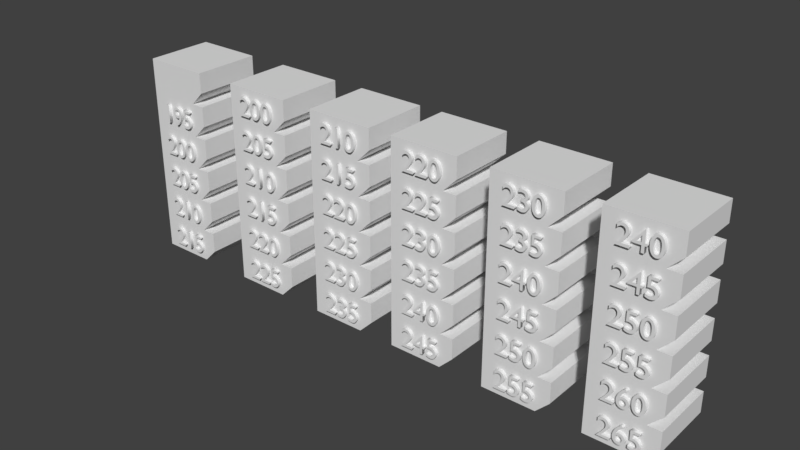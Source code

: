 # Source: TEMP_TEST.blend  (saved by Blender 2.79.0; exported with 4.5.12 LTS)
import bpy
from mathutils import Matrix  # noqa: F401  (used for matrix-valued properties, if any)

bpy.ops.wm.read_factory_settings(use_empty=True)
scene = bpy.context.scene
scene.name = 'Scene'

# ---- collections
col_collection_1 = bpy.data.collections.new('Collection 1'); scene.collection.children.link(col_collection_1)

# ---- world
world_world = bpy.data.worlds.new('World'); scene.world = world_world
world_world.color = (0.05088, 0.05088, 0.05088)
world_world.use_sun_shadow = False
world_world.sun_shadow_jitter_overblur = 0.0
world_world.cycles.sampling_method = 'MANUAL'

# ---- meshes
me_cube_006 = bpy.data.meshes.new('Cube.006')
me_cube_006.from_pydata([(-10.0, -10.0, 0.0), (-10.0, -10.0, 10.0), (-10.0, 10.0, 0.0), (-10.0, 10.0, 10.0), (6.0, -10.0, 0.0), (10.0, -10.0, 10.0), (6.0, 10.0, 0.0), (10.0, 10.0, 10.0), (6.0, 10.0, 10.0), (6.0, -10.0, 10.0), (-10.0, -10.0, 4.0), (-10.0, 10.0, 4.0), (10.0, 10.0, 4.0), (10.0, -10.0, 4.0), (6.0, -10.0, 4.0), (6.0, 10.0, 4.0)], [], [(10, 1, 3, 11), (15, 8, 7, 12), (12, 7, 5, 13), (14, 9, 1, 10), (7, 8, 9, 5), (2, 6, 4, 0), (13, 5, 9, 14), (11, 3, 8, 15), (2, 11, 15, 6), (4, 13, 14), (4, 14, 10, 0), (6, 12, 13, 4), (6, 15, 12), (0, 10, 11, 2), (1, 9, 8, 3)])
me_cube_006.use_remesh_preserve_volume = False
me_cube_006.use_remesh_preserve_attributes = False
me_cube_006.use_mirror_vertex_groups = False
me_cube_006.update()
me_cube_005 = bpy.data.meshes.new('Cube.005')
me_cube_005.from_pydata([(-10.0, -10.0, 0.0), (-10.0, -10.0, 10.0), (-10.0, 10.0, 0.0), (-10.0, 10.0, 10.0), (6.0, -10.0, 0.0), (10.0, -10.0, 10.0), (6.0, 10.0, 0.0), (10.0, 10.0, 10.0), (6.0, 10.0, 10.0), (6.0, -10.0, 10.0), (-10.0, -10.0, 4.0), (-10.0, 10.0, 4.0), (10.0, 10.0, 4.0), (10.0, -10.0, 4.0), (6.0, -10.0, 4.0), (6.0, 10.0, 4.0)], [], [(10, 1, 3, 11), (15, 8, 7, 12), (12, 7, 5, 13), (14, 9, 1, 10), (7, 8, 9, 5), (2, 6, 4, 0), (13, 5, 9, 14), (11, 3, 8, 15), (2, 11, 15, 6), (4, 13, 14), (4, 14, 10, 0), (6, 12, 13, 4), (6, 15, 12), (0, 10, 11, 2), (1, 9, 8, 3)])
me_cube_005.use_remesh_preserve_volume = False
me_cube_005.use_remesh_preserve_attributes = False
me_cube_005.use_mirror_vertex_groups = False
me_cube_005.update()
me_cube_004 = bpy.data.meshes.new('Cube.004')
me_cube_004.from_pydata([(-10.0, -10.0, 0.0), (-10.0, -10.0, 10.0), (-10.0, 10.0, 0.0), (-10.0, 10.0, 10.0), (6.0, -10.0, 0.0), (10.0, -10.0, 10.0), (6.0, 10.0, 0.0), (10.0, 10.0, 10.0), (6.0, 10.0, 10.0), (6.0, -10.0, 10.0), (-10.0, -10.0, 4.0), (-10.0, 10.0, 4.0), (10.0, 10.0, 4.0), (10.0, -10.0, 4.0), (6.0, -10.0, 4.0), (6.0, 10.0, 4.0)], [], [(10, 1, 3, 11), (15, 8, 7, 12), (12, 7, 5, 13), (14, 9, 1, 10), (7, 8, 9, 5), (2, 6, 4, 0), (13, 5, 9, 14), (11, 3, 8, 15), (2, 11, 15, 6), (4, 13, 14), (4, 14, 10, 0), (6, 12, 13, 4), (6, 15, 12), (0, 10, 11, 2), (1, 9, 8, 3)])
me_cube_004.use_remesh_preserve_volume = False
me_cube_004.use_remesh_preserve_attributes = False
me_cube_004.use_mirror_vertex_groups = False
me_cube_004.update()
me_cube_003 = bpy.data.meshes.new('Cube.003')
me_cube_003.from_pydata([(-10.0, -10.0, 0.0), (-10.0, -10.0, 10.0), (-10.0, 10.0, 0.0), (-10.0, 10.0, 10.0), (6.0, -10.0, 0.0), (10.0, -10.0, 10.0), (6.0, 10.0, 0.0), (10.0, 10.0, 10.0), (6.0, 10.0, 10.0), (6.0, -10.0, 10.0), (-10.0, -10.0, 4.0), (-10.0, 10.0, 4.0), (10.0, 10.0, 4.0), (10.0, -10.0, 4.0), (6.0, -10.0, 4.0), (6.0, 10.0, 4.0)], [], [(10, 1, 3, 11), (15, 8, 7, 12), (12, 7, 5, 13), (14, 9, 1, 10), (7, 8, 9, 5), (2, 6, 4, 0), (13, 5, 9, 14), (11, 3, 8, 15), (2, 11, 15, 6), (4, 13, 14), (4, 14, 10, 0), (6, 12, 13, 4), (6, 15, 12), (0, 10, 11, 2), (1, 9, 8, 3)])
me_cube_003.use_remesh_preserve_volume = False
me_cube_003.use_remesh_preserve_attributes = False
me_cube_003.use_mirror_vertex_groups = False
me_cube_003.update()
me_cube_002 = bpy.data.meshes.new('Cube.002')
me_cube_002.from_pydata([(-10.0, -10.0, 0.0), (-10.0, -10.0, 10.0), (-10.0, 10.0, 0.0), (-10.0, 10.0, 10.0), (6.0, -10.0, 0.0), (10.0, -10.0, 10.0), (6.0, 10.0, 0.0), (10.0, 10.0, 10.0), (6.0, 10.0, 10.0), (6.0, -10.0, 10.0), (-10.0, -10.0, 4.0), (-10.0, 10.0, 4.0), (10.0, 10.0, 4.0), (10.0, -10.0, 4.0), (6.0, -10.0, 4.0), (6.0, 10.0, 4.0)], [], [(10, 1, 3, 11), (15, 8, 7, 12), (12, 7, 5, 13), (14, 9, 1, 10), (7, 8, 9, 5), (2, 6, 4, 0), (13, 5, 9, 14), (11, 3, 8, 15), (2, 11, 15, 6), (4, 13, 14), (4, 14, 10, 0), (6, 12, 13, 4), (6, 15, 12), (0, 10, 11, 2), (1, 9, 8, 3)])
me_cube_002.use_remesh_preserve_volume = False
me_cube_002.use_remesh_preserve_attributes = False
me_cube_002.use_mirror_vertex_groups = False
me_cube_002.update()
me_cube_001 = bpy.data.meshes.new('Cube.001')
me_cube_001.from_pydata([(-10.0, -10.0, 0.0), (-10.0, -10.0, 10.0), (-10.0, 10.0, 0.0), (-10.0, 10.0, 10.0), (6.0, -10.0, 0.0), (10.0, -10.0, 10.0), (6.0, 10.0, 0.0), (10.0, 10.0, 10.0), (6.0, 10.0, 10.0), (6.0, -10.0, 10.0), (-10.0, -10.0, 4.0), (-10.0, 10.0, 4.0), (10.0, 10.0, 4.0), (10.0, -10.0, 4.0), (6.0, -10.0, 4.0), (6.0, 10.0, 4.0)], [], [(10, 1, 3, 11), (15, 8, 7, 12), (12, 7, 5, 13), (14, 9, 1, 10), (7, 8, 9, 5), (2, 6, 4, 0), (13, 5, 9, 14), (11, 3, 8, 15), (2, 11, 15, 6), (4, 13, 14), (4, 14, 10, 0), (6, 12, 13, 4), (6, 15, 12), (0, 10, 11, 2), (1, 9, 8, 3)])
me_cube_001.use_remesh_preserve_volume = False
me_cube_001.use_remesh_preserve_attributes = False
me_cube_001.use_mirror_vertex_groups = False
me_cube_001.update()

# ---- curves / text
txt_text_006 = bpy.data.curves.new('Text.006', 'FONT')
txt_text_006.dimensions = '2D'
txt_text_006.body = '240\n245\n250\n255\n260\n265'
txt_text_006.use_path_clamp = True
txt_text_006.bevel_resolution = 0
txt_text_006.extrude = 1.0
txt_text_006.align_x = 'CENTER'
txt_text_006.align_y = 'BOTTOM_BASELINE'
txt_text_006.size = 8.0
txt_text_006.space_line = 1.25
txt_text_005 = bpy.data.curves.new('Text.005', 'FONT')
txt_text_005.dimensions = '2D'
txt_text_005.body = '230\n235\n240\n245\n250\n255'
txt_text_005.use_path_clamp = True
txt_text_005.bevel_resolution = 0
txt_text_005.extrude = 1.0
txt_text_005.align_x = 'CENTER'
txt_text_005.align_y = 'BOTTOM_BASELINE'
txt_text_005.size = 8.0
txt_text_005.space_line = 1.25
txt_text_004 = bpy.data.curves.new('Text.004', 'FONT')
txt_text_004.dimensions = '2D'
txt_text_004.body = '220\n225\n230\n235\n240\n245'
txt_text_004.use_path_clamp = True
txt_text_004.bevel_resolution = 0
txt_text_004.extrude = 1.0
txt_text_004.align_x = 'CENTER'
txt_text_004.align_y = 'BOTTOM_BASELINE'
txt_text_004.size = 8.0
txt_text_004.space_line = 1.25
txt_text_003 = bpy.data.curves.new('Text.003', 'FONT')
txt_text_003.dimensions = '2D'
txt_text_003.body = '210\n215\n220\n225\n230\n235'
txt_text_003.use_path_clamp = True
txt_text_003.bevel_resolution = 0
txt_text_003.extrude = 1.0
txt_text_003.align_x = 'CENTER'
txt_text_003.align_y = 'BOTTOM_BASELINE'
txt_text_003.size = 8.0
txt_text_003.space_line = 1.25
txt_text_002 = bpy.data.curves.new('Text.002', 'FONT')
txt_text_002.dimensions = '2D'
txt_text_002.body = '200\n205\n210\n215\n220\n225'
txt_text_002.use_path_clamp = True
txt_text_002.bevel_resolution = 0
txt_text_002.extrude = 1.0
txt_text_002.align_x = 'CENTER'
txt_text_002.align_y = 'BOTTOM_BASELINE'
txt_text_002.size = 8.0
txt_text_002.space_line = 1.25
txt_text_001 = bpy.data.curves.new('Text.001', 'FONT')
txt_text_001.dimensions = '2D'
txt_text_001.body = '195\n200\n205\n210\n215'
txt_text_001.use_path_clamp = True
txt_text_001.bevel_resolution = 0
txt_text_001.extrude = 1.0
txt_text_001.align_x = 'CENTER'
txt_text_001.align_y = 'BOTTOM_BASELINE'
txt_text_001.size = 8.0
txt_text_001.space_line = 1.25

# ---- objects
ob_240_265 = bpy.data.objects.new('240_265', me_cube_006)
ob_text_005 = bpy.data.objects.new('Text.005', txt_text_006)
ob_text_004 = bpy.data.objects.new('Text.004', txt_text_005)
ob_230_235 = bpy.data.objects.new('230_235', me_cube_005)
ob_220_242 = bpy.data.objects.new('220_242', me_cube_004)
ob_text_003 = bpy.data.objects.new('Text.003', txt_text_004)
ob_text_002 = bpy.data.objects.new('Text.002', txt_text_003)
ob_210_235 = bpy.data.objects.new('210_235', me_cube_003)
ob_200_225 = bpy.data.objects.new('200_225', me_cube_002)
ob_text_000 = bpy.data.objects.new('Text.000', txt_text_002)
ob_text_001 = bpy.data.objects.new('Text.001', txt_text_001)
ob_195_220 = bpy.data.objects.new('195_220', me_cube_001)

# ---- transforms, parenting, visibility, modifiers, constraints
ob_240_265.location = (147.6, 0.0, 0.0)
ob_240_265.lineart.crease_threshold = 0.0
_m = ob_240_265.modifiers.new('Array', 'ARRAY')
_m.count = 6
_m.constant_offset_displace = (0.0, 0.0, 0.0)
_m.relative_offset_displace = (0.0, 0.0, 1.0)
_m.use_merge_vertices = True
_m.use_merge_vertices_cap = True
_m.merge_threshold = 0.1
ob_text_005.location = (147.6, -10.0, 2.18)
ob_text_005.rotation_euler = (1.571, -0.0, 0.0)
ob_text_005.lineart.crease_threshold = 0.0
ob_text_004.location = (118.5, -10.0, 2.18)
ob_text_004.rotation_euler = (1.571, -0.0, 0.0)
ob_text_004.lineart.crease_threshold = 0.0
ob_230_235.location = (118.5, 0.0, 0.0)
ob_230_235.lineart.crease_threshold = 0.0
_m = ob_230_235.modifiers.new('Array', 'ARRAY')
_m.count = 6
_m.constant_offset_displace = (0.0, 0.0, 0.0)
_m.relative_offset_displace = (0.0, 0.0, 1.0)
_m.use_merge_vertices = True
_m.use_merge_vertices_cap = True
_m.merge_threshold = 0.1
ob_220_242.location = (89.19, 0.0, 0.0)
ob_220_242.lineart.crease_threshold = 0.0
_m = ob_220_242.modifiers.new('Array', 'ARRAY')
_m.count = 6
_m.constant_offset_displace = (0.0, 0.0, 0.0)
_m.relative_offset_displace = (0.0, 0.0, 1.0)
_m.use_merge_vertices = True
_m.use_merge_vertices_cap = True
_m.merge_threshold = 0.1
ob_text_003.location = (89.19, -10.0, 2.18)
ob_text_003.rotation_euler = (1.571, -0.0, 0.0)
ob_text_003.lineart.crease_threshold = 0.0
ob_text_002.location = (62.14, -10.0, 2.18)
ob_text_002.rotation_euler = (1.571, -0.0, 0.0)
ob_text_002.lineart.crease_threshold = 0.0
ob_210_235.location = (62.14, 0.0, 0.0)
ob_210_235.lineart.crease_threshold = 0.0
_m = ob_210_235.modifiers.new('Array', 'ARRAY')
_m.count = 6
_m.constant_offset_displace = (0.0, 0.0, 0.0)
_m.relative_offset_displace = (0.0, 0.0, 1.0)
_m.use_merge_vertices = True
_m.use_merge_vertices_cap = True
_m.merge_threshold = 0.1
ob_200_225.location = (32.52, 0.0, 0.0)
ob_200_225.lineart.crease_threshold = 0.0
_m = ob_200_225.modifiers.new('Array', 'ARRAY')
_m.count = 6
_m.constant_offset_displace = (0.0, 0.0, 0.0)
_m.relative_offset_displace = (0.0, 0.0, 1.0)
_m.use_merge_vertices = True
_m.use_merge_vertices_cap = True
_m.merge_threshold = 0.1
ob_text_000.location = (32.52, -10.0, 2.18)
ob_text_000.rotation_euler = (1.571, -0.0, 0.0)
ob_text_000.lineart.crease_threshold = 0.0
ob_text_001.location = (0.0, -10.0, 2.18)
ob_text_001.rotation_euler = (1.571, -0.0, 0.0)
ob_text_001.lineart.crease_threshold = 0.0
ob_195_220.location = (0.0, 0.0, 0.0)
ob_195_220.lineart.crease_threshold = 0.0
_m = ob_195_220.modifiers.new('Array', 'ARRAY')
_m.count = 6
_m.constant_offset_displace = (0.0, 0.0, 0.0)
_m.relative_offset_displace = (0.0, 0.0, 1.0)
_m.use_merge_vertices = True
_m.use_merge_vertices_cap = True
_m.merge_threshold = 0.1

# ---- collection membership
col_collection_1.objects.link(ob_240_265)
col_collection_1.objects.link(ob_text_005)
col_collection_1.objects.link(ob_text_004)
col_collection_1.objects.link(ob_230_235)
col_collection_1.objects.link(ob_220_242)
col_collection_1.objects.link(ob_text_003)
col_collection_1.objects.link(ob_text_002)
col_collection_1.objects.link(ob_210_235)
col_collection_1.objects.link(ob_200_225)
col_collection_1.objects.link(ob_text_000)
col_collection_1.objects.link(ob_text_001)
col_collection_1.objects.link(ob_195_220)

# ---- scene / render settings (as saved in the file)
scene.frame_start = 1; scene.frame_end = 250; scene.frame_set(1)
scene.render.engine = 'BLENDER_EEVEE_NEXT'
scene.render.resolution_percentage = 50
scene.render.dither_intensity = 0.0
scene.cycles.use_denoising = False
scene.cycles.samples = 128
scene.cycles.sampling_pattern = 'TABULATED_SOBOL'
scene.cycles.use_adaptive_sampling = False
scene.cycles.use_light_tree = False
scene.cycles.blur_glossy = 0.0
scene.cycles.sample_clamp_indirect = 0.0
scene.view_settings.view_transform = 'Standard'
bpy.context.view_layer.update()

# ---- added for rendering (the .blend has no active camera and no usable light): camera, sun
cam_auto = bpy.data.cameras.new('AutoCamera')
cam_auto.lens = 50.0
cam_auto.sensor_width = 36.0
cam_auto.clip_end = 2908.0
ob_auto_camera = bpy.data.objects.new('AutoCamera', cam_auto)
scene.collection.objects.link(ob_auto_camera)
ob_auto_camera.location = (239.474, -198.839, 162.559)
ob_auto_camera.rotation_euler = (1.09748, -7.21219e-08, 0.694738)
scene.camera = ob_auto_camera
light_auto_sun = bpy.data.lights.new('AutoSun', 'SUN')
light_auto_sun.energy = 3.0
light_auto_sun.angle = 0.0523599
ob_auto_sun = bpy.data.objects.new('AutoSun', light_auto_sun)
scene.collection.objects.link(ob_auto_sun)
ob_auto_sun.rotation_euler = (0.872665, 0.174533, 0.523599)
bpy.context.view_layer.update()
